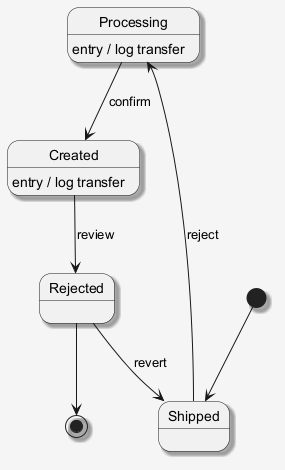

The diagram above was rendered by PlantUML. Its source (embedded in the PNG):
@startuml
skinparam shadowing false
skinparam backgroundColor #F5F5F5
skinparam shadowing true
[*] --> Shipped
Shipped --> Processing : reject
Processing --> Created : confirm
Processing : entry / log transfer
Created --> Rejected : review
Created : entry / log transfer
Rejected --> Shipped : revert
Rejected --> [*]
@enduml